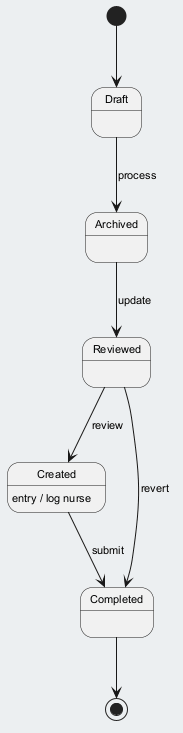

The diagram above was rendered by PlantUML. Its source (embedded in the PNG):
@startuml
skinparam backgroundColor #ECEFF1
skinparam classBackgroundColor #FFFFFF
skinparam classBorderColor #455A64
skinparam defaultFontSize 11
[*] --> Draft
Draft --> Archived : process
Archived --> Reviewed : update
Reviewed --> Created : review
Created --> Completed : submit
Created : entry / log nurse
Reviewed --> Completed : revert
Completed --> [*]
@enduml